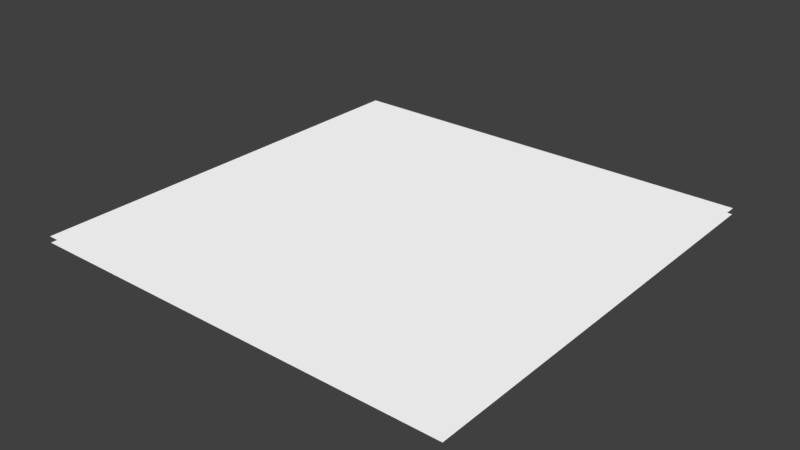 # Source: bulletin_board.blend  (saved by Blender 2.79.0; exported with 4.5.12 LTS)
import bpy
from mathutils import Matrix  # noqa: F401  (used for matrix-valued properties, if any)

bpy.ops.wm.read_factory_settings(use_empty=True)
scene = bpy.context.scene
scene.name = 'Scene'

# ---- collections
col_collection_1 = bpy.data.collections.new('Collection 1'); scene.collection.children.link(col_collection_1)

# ---- images (referenced by path relative to the original .blend; pixels are not part of the script)
import os
ASSET_DIR = os.environ.get("B2B_ASSET_DIR", "")  # directory of the original .blend (textures are referenced by path, not embedded)
HERE = os.path.dirname(os.path.abspath(__file__))  # packed textures are extracted next to this script under _unpacked/

def load_image(name, relpath, width, height, colorspace="sRGB"):
    """Load a texture the original file referenced (path relative to the .blend, or extracted next to this script)."""
    p = next((c for c in (os.path.join(HERE, relpath), os.path.join(ASSET_DIR, relpath)) if relpath and os.path.exists(c)), "")
    if p:
        img = bpy.data.images.load(p, check_existing=True)
        img.name = name
    else:  # same state as the original file: an image datablock whose file is absent (Cycles renders it pink)
        img = bpy.data.images.new(name, width, height)
        img.source = "FILE"
        img.filepath = "//" + (relpath or name)
    img.colorspace_settings.name = colorspace
    return img
img_cork_jpg_002 = load_image('cork.jpg.002', 'cork.jpg', 1024, 1024, 'sRGB')
img_highlydamagedmetal_tiff_002 = load_image('highlyDamagedMetal.tiff.002', 'highlyDamagedMetal.tiff', 1024, 1024, 'sRGB')
img_post_it_note_2_png_001 = load_image('post_it_note_2.png.001', 'post_it_note_2.png', 1024, 1024, 'sRGB')
img_post_it_note_1_png_008 = load_image('post_it_note_1.png.008', 'post_it_note_1.png', 1024, 1024, 'sRGB')
img_post_it_note_3_png_001 = load_image('post_it_note_3.png.001', 'post_it_note_3.png', 1024, 1024, 'sRGB')
img_post_it_note_5_png_001 = load_image('post_it_note_5.png.001', 'post_it_note_5.png', 1024, 1024, 'sRGB')
img_post_it_note_4_png_001 = load_image('post_it_note_4.png.001', 'post_it_note_4.png', 1024, 1024, 'sRGB')
img_employeefile3_png_001 = load_image('employeeFile3.png.001', 'employeeFile3.png', 1024, 1024, 'sRGB')
img_employeefile2_png = load_image('employeeFile2.png', 'employeeFile2.png', 1024, 1024, 'sRGB')
img_employeefile5_png = load_image('employeeFile5.png', 'employeeFile5.png', 1024, 1024, 'sRGB')
img_documents_png = load_image('documents.png', 'documents.png', 1024, 1024, 'sRGB')

# ---- materials (node trees are filled in below, after node groups)
mat_cork = bpy.data.materials.new('cork')
mat_cork.alpha_threshold = 0.0
mat_cork.roughness = 0.5
mat_aluminium = bpy.data.materials.new('aluminium')
mat_aluminium.alpha_threshold = 0.0
mat_aluminium.roughness = 0.5
mat_emission = bpy.data.materials.new('emission')
mat_emission.alpha_threshold = 0.0
mat_emission.roughness = 0.5
mat_emission_001 = bpy.data.materials.new('emission.001')
mat_emission_001.alpha_threshold = 0.0
mat_emission_001.roughness = 0.5
mat_postit_note_2 = bpy.data.materials.new('postit_note_2')
mat_postit_note_2.alpha_threshold = 0.0
mat_postit_note_2.roughness = 0.5
mat_postit_note_1 = bpy.data.materials.new('postit_note_1')
mat_postit_note_1.alpha_threshold = 0.0
mat_postit_note_1.roughness = 0.5
mat_post_it_note_3 = bpy.data.materials.new('post_it_note_3')
mat_post_it_note_3.alpha_threshold = 0.0
mat_post_it_note_3.roughness = 0.5
mat_postit_note_5 = bpy.data.materials.new('postit_note_5')
mat_postit_note_5.alpha_threshold = 0.0
mat_postit_note_5.roughness = 0.5
mat_postit_note_4 = bpy.data.materials.new('postit_note_4')
mat_postit_note_4.alpha_threshold = 0.0
mat_postit_note_4.roughness = 0.5
mat_employee_file_2 = bpy.data.materials.new('employee_file_2')
mat_employee_file_2.alpha_threshold = 0.0
mat_employee_file_2.roughness = 0.5
mat_employee_file_1 = bpy.data.materials.new('employee_file_1')
mat_employee_file_1.alpha_threshold = 0.0
mat_employee_file_1.roughness = 0.5
mat_employee_file_3 = bpy.data.materials.new('employee_file_3')
mat_employee_file_3.alpha_threshold = 0.0
mat_employee_file_3.roughness = 0.5
mat_metal = bpy.data.materials.new('metal')
mat_metal.alpha_threshold = 0.0
mat_metal.roughness = 0.5
mat_documents = bpy.data.materials.new('documents')
mat_documents.alpha_threshold = 0.0
mat_documents.roughness = 0.5

# ---- material node trees
mat_cork.use_nodes = True; mat_cork.node_tree.nodes.clear()
_N = mat_cork.node_tree.nodes; _L = mat_cork.node_tree.links
n0 = _N.new('ShaderNodeOutputMaterial'); n0.name = 'Material Output'; n0.location = (300, 300)
n1 = _N.new('ShaderNodeBsdfDiffuse'); n1.name = 'Diffuse BSDF'; n1.location = (66, 314)
n1.inputs[1].default_value = 0.425
n2 = _N.new('ShaderNodeTexImage'); n2.name = 'Image Texture'; n2.location = (-117, 346)
n2.width = 140
n2.image = img_cork_jpg_002
_L.new(n1.outputs[0], n0.inputs[0])
_L.new(n2.outputs[0], n1.inputs[0])
n0.is_active_output = True
mat_aluminium.use_nodes = True; mat_aluminium.node_tree.nodes.clear()
_N = mat_aluminium.node_tree.nodes; _L = mat_aluminium.node_tree.links
n0 = _N.new('ShaderNodeOutputMaterial'); n0.name = 'Material Output'; n0.location = (300, 300)
n1 = _N.new('ShaderNodeBsdfPrincipled'); n1.name = 'Principled BSDF'; n1.location = (86, 358)
n1.width = 150
n1.subsurface_method = 'BURLEY'
n1.inputs[1].default_value = 0.725
n1.inputs[3].default_value = 1.45
n1.inputs[9].default_value = (1.0, 1.0, 1.0)
n2 = _N.new('ShaderNodeTexImage'); n2.name = 'Image Texture'; n2.location = (-101, 354)
n2.width = 140
n2.image = img_highlydamagedmetal_tiff_002
_L.new(n1.outputs[0], n0.inputs[0])
_L.new(n2.outputs[0], n1.inputs[0])
n0.is_active_output = True
mat_emission.use_nodes = True; mat_emission.node_tree.nodes.clear()
_N = mat_emission.node_tree.nodes; _L = mat_emission.node_tree.links
n0 = _N.new('ShaderNodeOutputMaterial'); n0.name = 'Material Output'; n0.location = (300, 300)
n1 = _N.new('ShaderNodeEmission'); n1.name = 'Emission'; n1.location = (105, 303)
n1.inputs[0].default_value = (0.8, 0.8, 0.8, 1.0)
_L.new(n1.outputs[0], n0.inputs[0])
n0.is_active_output = True
mat_emission_001.use_nodes = True; mat_emission_001.node_tree.nodes.clear()
_N = mat_emission_001.node_tree.nodes; _L = mat_emission_001.node_tree.links
n0 = _N.new('ShaderNodeOutputMaterial'); n0.name = 'Material Output'; n0.location = (300, 300)
n1 = _N.new('ShaderNodeEmission'); n1.name = 'Emission'; n1.location = (105, 303)
n1.inputs[0].default_value = (0.8, 0.8, 0.8, 1.0)
_L.new(n1.outputs[0], n0.inputs[0])
n0.is_active_output = True
mat_postit_note_2.use_nodes = True; mat_postit_note_2.node_tree.nodes.clear()
_N = mat_postit_note_2.node_tree.nodes; _L = mat_postit_note_2.node_tree.links
n0 = _N.new('ShaderNodeOutputMaterial'); n0.name = 'Material Output'; n0.location = (300, 300)
n1 = _N.new('ShaderNodeBsdfDiffuse'); n1.name = 'Diffuse BSDF'; n1.location = (10, 300)
n2 = _N.new('ShaderNodeTexImage'); n2.name = 'Image Texture'; n2.location = (-164, 314)
n2.width = 140
n2.image = img_post_it_note_2_png_001
_L.new(n1.outputs[0], n0.inputs[0])
_L.new(n2.outputs[0], n1.inputs[0])
n0.is_active_output = True
mat_postit_note_1.use_nodes = True; mat_postit_note_1.node_tree.nodes.clear()
_N = mat_postit_note_1.node_tree.nodes; _L = mat_postit_note_1.node_tree.links
n0 = _N.new('ShaderNodeOutputMaterial'); n0.name = 'Material Output'; n0.location = (300, 300)
n1 = _N.new('ShaderNodeBsdfDiffuse'); n1.name = 'Diffuse BSDF'; n1.location = (10, 300)
n2 = _N.new('ShaderNodeTexImage'); n2.name = 'Image Texture'; n2.location = (-174, 335)
n2.width = 140
n2.image = img_post_it_note_1_png_008
_L.new(n1.outputs[0], n0.inputs[0])
_L.new(n2.outputs[0], n1.inputs[0])
n0.is_active_output = True
mat_post_it_note_3.use_nodes = True; mat_post_it_note_3.node_tree.nodes.clear()
_N = mat_post_it_note_3.node_tree.nodes; _L = mat_post_it_note_3.node_tree.links
n0 = _N.new('ShaderNodeOutputMaterial'); n0.name = 'Material Output'; n0.location = (300, 300)
n1 = _N.new('ShaderNodeBsdfDiffuse'); n1.name = 'Diffuse BSDF'; n1.location = (10, 300)
n2 = _N.new('ShaderNodeTexImage'); n2.name = 'Image Texture'; n2.location = (-164, 329)
n2.width = 140
n2.image = img_post_it_note_3_png_001
_L.new(n1.outputs[0], n0.inputs[0])
_L.new(n2.outputs[0], n1.inputs[0])
n0.is_active_output = True
mat_postit_note_5.use_nodes = True; mat_postit_note_5.node_tree.nodes.clear()
_N = mat_postit_note_5.node_tree.nodes; _L = mat_postit_note_5.node_tree.links
n0 = _N.new('ShaderNodeOutputMaterial'); n0.name = 'Material Output'; n0.location = (300, 300)
n1 = _N.new('ShaderNodeBsdfDiffuse'); n1.name = 'Diffuse BSDF'; n1.location = (10, 300)
n2 = _N.new('ShaderNodeTexImage'); n2.name = 'Image Texture'; n2.location = (-174, 345)
n2.width = 140
n2.image = img_post_it_note_5_png_001
_L.new(n1.outputs[0], n0.inputs[0])
_L.new(n2.outputs[0], n1.inputs[0])
n0.is_active_output = True
mat_postit_note_4.use_nodes = True; mat_postit_note_4.node_tree.nodes.clear()
_N = mat_postit_note_4.node_tree.nodes; _L = mat_postit_note_4.node_tree.links
n0 = _N.new('ShaderNodeOutputMaterial'); n0.name = 'Material Output'; n0.location = (300, 300)
n1 = _N.new('ShaderNodeBsdfDiffuse'); n1.name = 'Diffuse BSDF'; n1.location = (10, 300)
n2 = _N.new('ShaderNodeTexImage'); n2.name = 'Image Texture'; n2.location = (-159, 343)
n2.width = 140
n2.image = img_post_it_note_4_png_001
_L.new(n1.outputs[0], n0.inputs[0])
_L.new(n2.outputs[0], n1.inputs[0])
n0.is_active_output = True
mat_employee_file_2.use_nodes = True; mat_employee_file_2.node_tree.nodes.clear()
_N = mat_employee_file_2.node_tree.nodes; _L = mat_employee_file_2.node_tree.links
n0 = _N.new('ShaderNodeOutputMaterial'); n0.name = 'Material Output'; n0.location = (300, 300)
n1 = _N.new('ShaderNodeBsdfDiffuse'); n1.name = 'Diffuse BSDF'; n1.location = (10, 300)
n2 = _N.new('ShaderNodeTexImage'); n2.name = 'Image Texture'; n2.location = (-167, 351)
n2.width = 140
n2.image = img_employeefile3_png_001
_L.new(n1.outputs[0], n0.inputs[0])
_L.new(n2.outputs[0], n1.inputs[0])
n0.is_active_output = True
mat_employee_file_1.use_nodes = True; mat_employee_file_1.node_tree.nodes.clear()
_N = mat_employee_file_1.node_tree.nodes; _L = mat_employee_file_1.node_tree.links
n0 = _N.new('ShaderNodeOutputMaterial'); n0.name = 'Material Output'; n0.location = (300, 300)
n1 = _N.new('ShaderNodeBsdfDiffuse'); n1.name = 'Diffuse BSDF'; n1.location = (10, 300)
n2 = _N.new('ShaderNodeTexImage'); n2.name = 'Image Texture'; n2.location = (-183, 324)
n2.width = 140
n2.image = img_employeefile2_png
_L.new(n1.outputs[0], n0.inputs[0])
_L.new(n2.outputs[0], n1.inputs[0])
n0.is_active_output = True
mat_employee_file_3.use_nodes = True; mat_employee_file_3.node_tree.nodes.clear()
_N = mat_employee_file_3.node_tree.nodes; _L = mat_employee_file_3.node_tree.links
n0 = _N.new('ShaderNodeOutputMaterial'); n0.name = 'Material Output'; n0.location = (300, 300)
n1 = _N.new('ShaderNodeBsdfDiffuse'); n1.name = 'Diffuse BSDF'; n1.location = (10, 300)
n2 = _N.new('ShaderNodeTexImage'); n2.name = 'Image Texture'; n2.location = (-171, 306)
n2.width = 140
n2.image = img_employeefile5_png
_L.new(n1.outputs[0], n0.inputs[0])
_L.new(n2.outputs[0], n1.inputs[0])
n0.is_active_output = True
mat_metal.use_nodes = True; mat_metal.node_tree.nodes.clear()
_N = mat_metal.node_tree.nodes; _L = mat_metal.node_tree.links
n0 = _N.new('ShaderNodeOutputMaterial'); n0.name = 'Material Output'; n0.location = (300, 300)
n1 = _N.new('ShaderNodeBsdfPrincipled'); n1.name = 'Principled BSDF'; n1.location = (63, 343)
n1.width = 150
n1.subsurface_method = 'BURLEY'
n1.inputs[0].default_value = (0.6992, 0.4829, 0.03424, 1.0)
n1.inputs[1].default_value = 0.8917
n1.inputs[3].default_value = 1.45
n1.inputs[9].default_value = (1.0, 1.0, 1.0)
n1.inputs[15].default_value = 0.4417
_L.new(n1.outputs[0], n0.inputs[0])
n0.is_active_output = True
mat_documents.use_nodes = True; mat_documents.node_tree.nodes.clear()
_N = mat_documents.node_tree.nodes; _L = mat_documents.node_tree.links
n0 = _N.new('ShaderNodeOutputMaterial'); n0.name = 'Material Output'; n0.location = (300, 300)
n1 = _N.new('ShaderNodeBsdfDiffuse'); n1.name = 'Diffuse BSDF'; n1.location = (10, 300)
n2 = _N.new('ShaderNodeTexImage'); n2.name = 'Image Texture'; n2.location = (-166, 365)
n2.width = 140
n2.image = img_documents_png
_L.new(n1.outputs[0], n0.inputs[0])
_L.new(n2.outputs[0], n1.inputs[0])
n0.is_active_output = True

# ---- world
world_world = bpy.data.worlds.new('World'); scene.world = world_world
world_world.color = (0.05088, 0.05088, 0.05088)
world_world.use_sun_shadow = False
world_world.sun_shadow_jitter_overblur = 0.0
world_world.cycles.sampling_method = 'MANUAL'

# ---- meshes
me_cube_001 = bpy.data.meshes.new('Cube.001')
me_cube_001.from_pydata([(1.0, 0.9117, 0.976), (1.0, 0.8808, 0.9809), (1.0, 0.9809, -0.8808), (1.0, 0.976, -0.9117), (1.0, 0.9618, -0.9396), (1.0, 0.9396, -0.9618), (1.0, 0.8808, -0.9809), (1.0, 0.9117, -0.976), (-1.0, -0.898, -1.0), (-1.0, -1.0, -0.898), (-1.0, -0.9295, -0.995), (-1.0, -0.958, -0.9805), (-1.0, -0.9805, -0.958), (-1.0, -0.995, -0.9295), (-1.0, -1.0, 0.898), (-1.0, -0.898, 1.0), (-1.0, -0.995, 0.9295), (-1.0, -0.9805, 0.958), (-1.0, -0.958, 0.9805), (-1.0, -0.9295, 0.995), (-1.0, 1.0, -0.898), (-1.0, 0.898, -1.0), (-1.0, 0.995, -0.9295), (-1.0, 0.9805, -0.958), (-1.0, 0.958, -0.9805), (-1.0, 0.9295, -0.995), (-1.0, 0.898, 1.0), (-1.0, 1.0, 0.898), (-1.0, 0.9295, 0.995), (-1.0, 0.958, 0.9805), (-1.0, 0.9805, 0.958), (-1.0, 0.995, 0.9295), (1.0, -1.0, -0.898), (1.0, -0.898, -1.0), (1.0, -0.995, -0.9295), (1.0, -0.9805, -0.958), (1.0, -0.958, -0.9805), (1.0, -0.9295, -0.995), (1.0, -0.898, 1.0), (1.0, -1.0, 0.898), (1.0, -0.9295, 0.995), (1.0, -0.958, 0.9805), (1.0, -0.9805, 0.958), (1.0, -0.995, 0.9295), (1.0, 0.898, -1.0), (1.0, 1.0, -0.898), (1.0, 0.9295, -0.995), (1.0, 0.958, -0.9805), (1.0, 0.9805, -0.958), (1.0, 0.995, -0.9295), (1.0, 1.0, 0.898), (1.0, 0.898, 1.0), (1.0, 0.995, 0.9295), (1.0, 0.9805, 0.958), (1.0, 0.958, 0.9805), (1.0, 0.9295, 0.995), (1.0, 0.9396, 0.9618), (1.0, 0.9618, 0.9396), (1.0, 0.976, 0.9117), (1.0, 0.9809, 0.8808), (1.0, -0.8808, -0.9809), (1.0, -0.9117, -0.976), (1.0, -0.9396, -0.9618), (1.0, -0.9618, -0.9396), (1.0, -0.976, -0.9117), (1.0, -0.9809, -0.8808), (1.0, -0.9117, 0.976), (1.0, -0.8808, 0.9809), (1.0, -0.9396, 0.9618), (1.0, -0.9618, 0.9396), (1.0, -0.976, 0.9117), (1.0, -0.9809, 0.8808), (-0.6863, -0.9117, -0.976), (-0.6863, -0.9396, -0.9618), (-0.6863, -0.8808, -0.9809), (-0.6863, 0.9618, 0.9396), (-0.6863, 0.976, 0.9117), (-0.6863, 0.9117, 0.976), (-0.6863, 0.9396, 0.9618), (-0.6863, 0.8808, 0.9809), (-0.6863, 0.9809, -0.8808), (-0.6863, 0.976, -0.9117), (-0.6863, 0.9117, -0.976), (-0.6863, 0.8808, -0.9809), (-0.6863, 0.9618, -0.9396), (-0.6863, 0.9396, -0.9618), (-0.6863, 0.9809, 0.8808), (-0.6863, -0.9618, -0.9396), (-0.6863, -0.976, -0.9117), (-0.6863, -0.9809, -0.8808), (-0.6863, -0.9117, 0.976), (-0.6863, -0.8808, 0.9809), (-0.6863, -0.9396, 0.9618), (-0.6863, -0.9618, 0.9396), (-0.6863, -0.976, 0.9117), (-0.6863, -0.9809, 0.8808)], [], [(32, 39, 14, 9), (32, 34, 64, 65), (67, 66, 90, 91), (51, 26, 15, 38), (8, 10, 11, 12, 13, 9, 14, 16, 17, 18, 19, 15, 26, 28, 29, 30, 31, 27, 20, 22, 23, 24, 25, 21), (20, 27, 50, 45), (44, 21, 25, 46), (46, 25, 24, 47), (47, 24, 23, 48), (48, 23, 22, 49), (49, 22, 20, 45), (26, 51, 55, 28), (28, 55, 54, 29), (29, 54, 53, 30), (30, 53, 52, 31), (31, 52, 50, 27), (8, 33, 37, 10), (10, 37, 36, 11), (11, 36, 35, 12), (12, 35, 34, 13), (13, 34, 32, 9), (38, 15, 19, 40), (40, 19, 18, 41), (41, 18, 17, 42), (42, 17, 16, 43), (43, 16, 14, 39), (21, 44, 33, 8), (43, 39, 71, 70), (53, 54, 56, 57), (39, 32, 65, 71), (48, 49, 3, 4), (35, 36, 62, 63), (41, 42, 69, 68), (55, 51, 1, 0), (51, 38, 67, 1), (38, 40, 66, 67), (46, 47, 5, 7), (45, 50, 59, 2), (37, 33, 60, 61), (52, 53, 57, 58), (49, 45, 2, 3), (33, 44, 6, 60), (34, 35, 63, 64), (42, 43, 70, 69), (54, 55, 0, 56), (47, 48, 4, 5), (44, 46, 7, 6), (36, 37, 61, 62), (40, 41, 68, 66), (50, 52, 58, 59), (83, 82, 85, 84, 81, 80, 86, 76, 75, 78, 77, 79, 91, 90, 92, 93, 94, 95, 89, 88, 87, 73, 72, 74), (6, 7, 82, 83), (2, 59, 86, 80), (66, 68, 92, 90), (4, 3, 81, 84), (62, 61, 72, 73), (68, 69, 93, 92), (7, 5, 85, 82), (61, 60, 74, 72), (69, 70, 94, 93), (5, 4, 84, 85), (58, 57, 75, 76), (70, 71, 95, 94), (59, 58, 76, 86), (63, 62, 73, 87), (56, 0, 77, 78), (60, 6, 83, 74), (64, 63, 87, 88), (57, 56, 78, 75), (0, 1, 79, 77), (71, 65, 89, 95), (65, 64, 88, 89), (3, 2, 80, 81), (1, 67, 91, 79)])
me_cube_001.polygons.foreach_set('material_index', [1, 1, 1, 1, 1, 1, 1, 1, 1, 1, 1, 1, 1, 1, 1, 1, 1, 1, 1, 1, 1, 1, 1, 1, 1, 1, 1, 1, 1, 1, 1, 1, 1, 1, 1, 1, 1, 1, 1, 1, 1, 1, 1, 1, 1, 1, 1, 1, 1, 1, 0, 1, 1, 1, 1, 1, 1, 1, 1, 1, 1, 1, 1, 1, 1, 1, 1, 1, 1, 1, 1, 1, 1, 1])
_uv = me_cube_001.uv_layers.new(name='UVMap')
_uv.uv.foreach_set('vector', [0.3075, 0.3376, 0.5704, 0.3376, 0.5704, 0.6753, 0.3075, 0.6753, 0.06132, 0.5614, 0.07181, 0.4855, 0.1118, 0.5283, 0.1015, 0.6028, 0.2528, 0.9863, 0.2528, 0.9916, 0.004174, 0.9916, 0.004174, 0.9863, 0.8617, 0.0, 0.8617, 0.3376, 0.597, 0.3376, 0.597, 5.96e-08, 1.809, -1.183, 1.855, -1.175, 1.896, -1.15, 1.929, -1.113, 1.951, -1.065, 1.958, -1.012, 1.958, 1.995, 1.951, 2.048, 1.929, 2.095, 1.896, 2.133, 1.855, 2.157, 1.809, 2.166, -0.8172, 2.166, -0.8633, 2.157, -0.9049, 2.133, -0.9379, 2.095, -0.959, 2.048, -0.9663, 1.995, -0.9663, -1.012, -0.959, -1.065, -0.9379, -1.113, -0.9049, -1.15, -0.8633, -1.175, -0.8172, -1.183, 0.859, 0.6753, 0.596, 0.6753, 0.596, 0.3376, 0.859, 0.3376, 0.3112, 5.96e-08, 0.3112, 0.3376, 0.3065, 0.3376, 0.3065, 5.96e-08, 0.3065, 5.96e-08, 0.3065, 0.3376, 0.3023, 0.3376, 0.3023, 5.96e-08, 0.3023, 5.96e-08, 0.3023, 0.3376, 0.299, 0.3376, 0.299, 5.96e-08, 0.8674, 0.3376, 0.8674, 0.6753, 0.8635, 0.6753, 0.8635, 0.3376, 0.8635, 0.3376, 0.8635, 0.6753, 0.859, 0.6753, 0.859, 0.3376, 0.8617, 0.3376, 0.8617, 0.0, 0.8664, 0.0, 0.8664, 0.3376, 0.8664, 0.3376, 0.8664, 0.0, 0.8706, 0.0, 0.8706, 0.3376, 0.5832, 0.6753, 0.5832, 0.3376, 0.5869, 0.3376, 0.5869, 0.6753, 0.5869, 0.6753, 0.5869, 0.3376, 0.5913, 0.3376, 0.5913, 0.6753, 0.5913, 0.6753, 0.5913, 0.3376, 0.596, 0.3376, 0.596, 0.6753, 0.576, 0.3376, 0.576, 0.0, 0.5806, 0.0, 0.5806, 0.3376, 0.5806, 0.3376, 0.5806, 0.0, 0.5848, 0.0, 0.5848, 0.3376, 0.5848, 0.3376, 0.5848, 0.0, 0.5881, 0.0, 0.5881, 0.3376, 0.299, 0.6753, 0.299, 0.3376, 0.3029, 0.3376, 0.3029, 0.6753, 0.3029, 0.6753, 0.3029, 0.3376, 0.3075, 0.3376, 0.3075, 0.6753, 0.597, 5.96e-08, 0.597, 0.3376, 0.5923, 0.3376, 0.5923, 5.96e-08, 0.5923, 5.96e-08, 0.5923, 0.3376, 0.5881, 0.3376, 0.5881, 5.96e-08, 0.5832, 0.3376, 0.5832, 0.6753, 0.5795, 0.6753, 0.5795, 0.3376, 0.5795, 0.3376, 0.5795, 0.6753, 0.5751, 0.6753, 0.5751, 0.3376, 0.5751, 0.3376, 0.5751, 0.6753, 0.5704, 0.6753, 0.5704, 0.3376, 0.3112, 0.3376, 0.3112, 5.96e-08, 0.576, 0.0, 0.576, 0.3376, 0.4005, 0.3104, 0.39, 0.2345, 0.4302, 0.1931, 0.4405, 0.2676, 0.4054, 0.7229, 0.3406, 0.797, 0.288, 0.7354, 0.3515, 0.6626, 0.1907, 1.424, 0.1907, -0.4115, 0.2831, -0.3939, 0.2831, 1.407, 0.4238, 0.2808, 0.472, 0.3892, 0.4086, 0.457, 0.3613, 0.3507, 0.1023, 0.4171, 0.1497, 0.3628, 0.1882, 0.4079, 0.1417, 0.4612, 0.4783, 0.4331, 0.4309, 0.3788, 0.4703, 0.3347, 0.5169, 0.388, 0.259, 0.8447, 0.1685, 0.8611, 0.1192, 0.7982, 0.2079, 0.7821, 0.5145, 2.089, 0.511, -0.7424, 0.4683, -0.7141, 0.4717, 2.063, 0.6044, 0.48, 0.5381, 0.468, 0.5755, 0.4222, 0.6405, 0.434, 0.254, 0.1395, 0.3486, 0.1948, 0.2876, 0.2663, 0.1948, 0.2121, 0.3311, -0.5596, 0.3311, 1.572, 0.2641, 1.552, 0.2641, -0.5392, 0.2095, 0.3279, 0.2757, 0.3159, 0.3118, 0.3619, 0.2469, 0.3737, 0.4469, 0.6294, 0.4054, 0.7229, 0.3515, 0.6626, 0.3923, 0.571, 0.472, 0.3892, 0.4886, 0.5094, 0.4249, 0.5749, 0.4086, 0.457, -0.9994, 0.3198, 1.303, 0.3198, 1.281, 0.3587, -0.9773, 0.3587, 0.07181, 0.4855, 0.1023, 0.4171, 0.1417, 0.4612, 0.1118, 0.5283, 0.4309, 0.3788, 0.4005, 0.3104, 0.4405, 0.2676, 0.4703, 0.3347, 0.3406, 0.797, 0.259, 0.8447, 0.2079, 0.7821, 0.288, 0.7354, 0.3486, 0.1948, 0.4238, 0.2808, 0.3613, 0.3507, 0.2876, 0.2663, 0.149, 0.1205, 0.254, 0.1395, 0.1948, 0.2121, 0.09183, 0.1934, 0.1497, 0.3628, 0.2095, 0.3279, 0.2469, 0.3737, 0.1882, 0.4079, 0.5381, 0.468, 0.4783, 0.4331, 0.5169, 0.388, 0.5755, 0.4222, 0.4613, 0.5258, 0.4469, 0.6294, 0.3923, 0.571, 0.4064, 0.4694, 0.02747, -0.3544, 0.02976, -0.3844, 0.03642, -0.4115, 0.04678, -0.4329, 0.05983, -0.4467, 0.0743, -0.4515, 0.8988, -0.4515, 0.9133, -0.4467, 0.9263, -0.4329, 0.9367, -0.4115, 0.9434, -0.3844, 0.9457, -0.3544, 0.9457, 1.354, 0.9434, 1.384, 0.9367, 1.411, 0.9263, 1.433, 0.9133, 1.447, 0.8988, 1.451, 0.0743, 1.451, 0.05983, 1.447, 0.04678, 1.433, 0.03642, 1.411, 0.02976, 1.384, 0.02747, 1.354, 0.75, 0.6852, 0.75, 0.68, 0.9986, 0.68, 0.9986, 0.6852, 0.2528, 0.9801, 0.2528, 0.6848, 0.5014, 0.6848, 0.5014, 0.9801, 0.2528, 0.9916, 0.2528, 0.9963, 0.004174, 0.9963, 0.004174, 0.9916, 0.2528, 0.9904, 0.2528, 0.9854, 0.5014, 0.9854, 0.5014, 0.9904, 0.75, 0.9925, 0.75, 0.9878, 0.9986, 0.9878, 0.9986, 0.9925, 0.2528, 0.9963, 0.2528, 1.0, 0.004174, 1.0, 0.004174, 0.9963, 0.75, 0.68, 0.75, 0.6753, 0.9986, 0.6753, 0.9986, 0.68, 0.75, 0.9878, 0.75, 0.9826, 0.9986, 0.9826, 0.9986, 0.9878, 0.75, 0.6753, 0.75, 0.6797, 0.5014, 0.6797, 0.5014, 0.6753, 0.2528, 0.9945, 0.2528, 0.9904, 0.5014, 0.9904, 0.5014, 0.9945, 0.2528, 0.6797, 0.2528, 0.6753, 0.5014, 0.6753, 0.5014, 0.6797, 0.75, 0.6797, 0.75, 0.6848, 0.5014, 0.6848, 0.5014, 0.6797, 0.2528, 0.6848, 0.2528, 0.6797, 0.5014, 0.6797, 0.5014, 0.6848, 0.75, 0.9904, 0.75, 0.9945, 0.5014, 0.9945, 0.5014, 0.9904, 0.2528, 0.679, 0.2528, 0.6837, 0.004174, 0.6837, 0.004174, 0.679, 0.75, 0.9826, 0.75, 0.6852, 0.9986, 0.6852, 0.9986, 0.9826, 0.75, 0.9854, 0.75, 0.9904, 0.5014, 0.9904, 0.5014, 0.9854, 0.2528, 0.6753, 0.2528, 0.679, 0.004174, 0.679, 0.004174, 0.6753, 0.2528, 0.6837, 0.2528, 0.6889, 0.004174, 0.6889, 0.004174, 0.6837, 0.75, 0.6848, 0.75, 0.9801, 0.5014, 0.9801, 0.5014, 0.6848, 0.75, 0.9801, 0.75, 0.9854, 0.5014, 0.9854, 0.5014, 0.9801, 0.2528, 0.9854, 0.2528, 0.9801, 0.5014, 0.9801, 0.5014, 0.9854, 0.2528, 0.6889, 0.2528, 0.9863, 0.004174, 0.9863, 0.004174, 0.6889])
me_cube_001.materials.append(mat_cork)
me_cube_001.materials.append(mat_aluminium)
me_cube_001.use_remesh_preserve_volume = False
me_cube_001.use_remesh_preserve_attributes = False
me_cube_001.use_mirror_vertex_groups = False
me_cube_001.update()
me_plane_004 = bpy.data.meshes.new('Plane.004')
me_plane_004.from_pydata([(-1.0, -1.0, 0.0), (1.0, -1.0, 0.0), (-1.0, 1.0, 0.0), (1.0, 1.0, 0.0)], [], [(0, 1, 3, 2)])
me_plane_004.materials.append(mat_emission)
me_plane_004.use_remesh_preserve_volume = False
me_plane_004.use_remesh_preserve_attributes = False
me_plane_004.use_mirror_vertex_groups = False
me_plane_004.update()
me_plane_009 = bpy.data.meshes.new('Plane.009')
me_plane_009.from_pydata([(-1.0, -1.0, 0.0), (1.0, -1.0, 0.0), (-1.0, 1.0, 0.0), (1.0, 1.0, 0.0)], [], [(0, 1, 3, 2)])
me_plane_009.materials.append(mat_emission_001)
me_plane_009.use_remesh_preserve_volume = False
me_plane_009.use_remesh_preserve_attributes = False
me_plane_009.use_mirror_vertex_groups = False
me_plane_009.update()
me_plane_001 = bpy.data.meshes.new('Plane.001')
me_plane_001.from_pydata([(-1.0, -1.0, 0.0), (1.0, -1.0, 0.0), (-1.0, 1.0, 0.0), (1.0, 1.0, 0.0), (-0.1079, 5.201, 4.353e-08), (1.892, 5.201, 4.353e-08), (-0.1079, 7.201, 4.588e-08), (1.892, 7.201, 4.588e-08), (-3.962, -4.646, -1.348e-07), (-1.979, -4.383, -1.222e-07), (-4.225, -2.664, -1.391e-07), (-2.243, -2.4, -1.264e-07), (-4.102, 7.181, -1.181e-07), (-2.102, 7.181, -1.181e-07), (-4.102, 9.181, -1.157e-07), (-2.102, 9.181, -1.157e-07), (3.4, 3.185, 2.051e-07), (5.4, 3.185, 2.051e-07), (3.4, 5.185, 2.074e-07), (5.4, 5.185, 2.074e-07), (3.247, -4.005, 2.029e-07), (5.22, -4.338, 1.842e-07), (3.58, -2.033, 2.11e-07), (5.553, -2.366, 1.923e-07), (8.099, -1.359, 4.084e-07), (10.1, -1.359, 4.084e-07), (8.099, 0.6411, 4.107e-07), (10.1, 0.6411, 4.107e-07), (7.312, 2.418, 3.681e-07), (9.312, 2.418, 3.681e-07), (7.312, 4.418, 3.704e-07), (9.312, 4.418, 3.704e-07)], [], [(0, 1, 3, 2), (4, 5, 7, 6), (8, 9, 11, 10), (12, 13, 15, 14), (16, 17, 19, 18), (20, 21, 23, 22), (24, 25, 27, 26), (28, 29, 31, 30)])
me_plane_001.polygons.foreach_set('material_index', [0, 1, 2, 0, 3, 0, 4, 0])
_uv = me_plane_001.uv_layers.new(name='UVMap')
_uv.uv.foreach_set('vector', [0.03057, 0.9911, 0.03634, 0.009556, 0.9272, 0.02709, 0.9055, 0.9868, 0.03057, 0.9911, 0.03634, 0.009556, 0.9272, 0.02709, 0.9055, 0.9868, 0.03057, 0.9911, 0.03634, 0.009556, 0.9272, 0.02709, 0.9055, 0.9868, 0.03057, 0.9911, 0.03634, 0.009556, 0.9272, 0.02709, 0.9055, 0.9868, 0.03057, 0.9911, 0.03634, 0.009556, 0.9272, 0.02709, 0.9055, 0.9868, 0.03057, 0.9911, 0.03634, 0.009556, 0.9272, 0.02709, 0.9055, 0.9868, 0.03057, 0.9911, 0.03634, 0.009556, 0.9272, 0.02709, 0.9055, 0.9868, 0.03057, 0.9911, 0.03634, 0.009556, 0.9272, 0.02709, 0.9055, 0.9868])
me_plane_001.materials.append(mat_postit_note_2)
me_plane_001.materials.append(mat_postit_note_1)
me_plane_001.materials.append(mat_post_it_note_3)
me_plane_001.materials.append(mat_postit_note_5)
me_plane_001.materials.append(mat_postit_note_4)
me_plane_001.use_remesh_preserve_volume = False
me_plane_001.use_remesh_preserve_attributes = False
me_plane_001.use_mirror_vertex_groups = False
me_plane_001.update()
me_plane_012 = bpy.data.meshes.new('Plane.012')
me_plane_012.from_pydata([(-1.0, -1.0, 0.0), (1.0, -1.0, 0.0), (-1.0, 1.0, 0.0), (1.0, 1.0, 0.0), (-5.109, -1.499, 0.07068), (-3.156, -1.783, 0.07068), (-4.456, 0.4538, 0.07068), (-2.503, 0.17, 0.07068), (0.4791, -3.684, 5.273e-08), (2.424, -3.991, 5.812e-08), (1.185, -1.739, 6.109e-08), (3.13, -2.046, 6.648e-08), (-5.023, -1.477, 0.06593), (-5.023, -1.477, 0.07805), (-5.031, -1.476, 0.06593), (-5.031, -1.476, 0.07805), (-5.039, -1.474, 0.06593), (-5.039, -1.474, 0.07805), (-5.046, -1.471, 0.06593), (-5.046, -1.471, 0.07805), (-5.052, -1.467, 0.06593), (-5.052, -1.467, 0.07805), (-5.056, -1.462, 0.06593), (-5.056, -1.462, 0.07805), (-5.059, -1.457, 0.06593), (-5.059, -1.457, 0.07805), (-5.061, -1.451, 0.06593), (-5.061, -1.451, 0.07805), (-5.061, -1.446, 0.06593), (-5.061, -1.446, 0.07805), (-5.059, -1.441, 0.06593), (-5.059, -1.441, 0.07805), (-5.056, -1.435, 0.06593), (-5.056, -1.435, 0.07805), (-5.051, -1.431, 0.06593), (-5.051, -1.431, 0.07805), (-5.045, -1.427, 0.06593), (-5.045, -1.427, 0.07805), (-5.038, -1.424, 0.06593), (-5.038, -1.424, 0.07805), (-5.03, -1.422, 0.06593), (-5.03, -1.422, 0.07805), (-5.022, -1.421, 0.06593), (-5.022, -1.421, 0.07805), (-5.014, -1.421, 0.06593), (-5.014, -1.421, 0.07805), (-5.006, -1.422, 0.06593), (-5.006, -1.422, 0.07805), (-4.998, -1.424, 0.06593), (-4.998, -1.424, 0.07805), (-4.991, -1.427, 0.06593), (-4.991, -1.427, 0.07805), (-4.985, -1.431, 0.06593), (-4.985, -1.431, 0.07805), (-4.981, -1.436, 0.06593), (-4.981, -1.436, 0.07805), (-4.977, -1.441, 0.06593), (-4.977, -1.441, 0.07805), (-4.976, -1.447, 0.06593), (-4.976, -1.447, 0.07805), (-4.976, -1.452, 0.06593), (-4.976, -1.452, 0.07805), (-4.978, -1.457, 0.06593), (-4.978, -1.457, 0.07805), (-4.981, -1.463, 0.06593), (-4.981, -1.463, 0.07805), (-4.986, -1.467, 0.06593), (-4.986, -1.467, 0.07805), (-4.992, -1.471, 0.06593), (-4.992, -1.471, 0.07805), (-4.999, -1.474, 0.06593), (-4.999, -1.474, 0.07805), (-5.007, -1.476, 0.06593), (-5.007, -1.476, 0.07805), (-5.015, -1.477, 0.06593), (-5.015, -1.477, 0.07805), (-5.109, -1.499, 0.07068), (-3.156, -1.783, 0.07068), (-4.456, 0.4538, 0.07068), (-2.503, 0.17, 0.07068), (-0.8818, 0.9163, -0.0002691), (-0.8818, 0.9163, 0.01185), (-0.89, 0.9174, -0.0002691), (-0.89, 0.9174, 0.01185), (-0.8977, 0.9196, -0.0002691), (-0.8977, 0.9196, 0.01185), (-0.9046, 0.9227, -0.0002691), (-0.9046, 0.9227, 0.01185), (-0.9105, 0.9266, -0.0002691), (-0.9105, 0.9266, 0.01185), (-0.9151, 0.9313, -0.0002691), (-0.9151, 0.9313, 0.01185), (-0.9182, 0.9364, -0.0002691), (-0.9182, 0.9364, 0.01185), (-0.9197, 0.9418, -0.0002691), (-0.9197, 0.9418, 0.01185), (-0.9196, 0.9473, -0.0002691), (-0.9196, 0.9473, 0.01185), (-0.9179, 0.9527, -0.0002691), (-0.9179, 0.9527, 0.01185), (-0.9146, 0.9578, -0.0002691), (-0.9146, 0.9578, 0.01185), (-0.9099, 0.9624, -0.0002691), (-0.9099, 0.9624, 0.01185), (-0.9039, 0.9662, -0.0002691), (-0.9039, 0.9662, 0.01185), (-0.8969, 0.9692, -0.0002691), (-0.8969, 0.9692, 0.01185), (-0.8891, 0.9713, -0.0002691), (-0.8891, 0.9713, 0.01185), (-0.8809, 0.9723, -0.0002691), (-0.8809, 0.9723, 0.01185), (-0.8725, 0.9722, -0.0002691), (-0.8725, 0.9722, 0.01185), (-0.8643, 0.9711, -0.0002691), (-0.8643, 0.9711, 0.01185), (-0.8566, 0.9689, -0.0002691), (-0.8566, 0.9689, 0.01185), (-0.8497, 0.9658, -0.0002691), (-0.8497, 0.9658, 0.01185), (-0.8438, 0.9619, -0.0002691), (-0.8438, 0.9619, 0.01185), (-0.8393, 0.9572, -0.0002691), (-0.8393, 0.9572, 0.01185), (-0.8361, 0.9521, -0.0002691), (-0.8361, 0.9521, 0.01185), (-0.8346, 0.9467, -0.0002691), (-0.8346, 0.9467, 0.01185), (-0.8347, 0.9412, -0.0002691), (-0.8347, 0.9412, 0.01185), (-0.8364, 0.9358, -0.0002691), (-0.8364, 0.9358, 0.01185), (-0.8397, 0.9307, -0.0002691), (-0.8397, 0.9307, 0.01185), (-0.8444, 0.9262, -0.0002691), (-0.8444, 0.9262, 0.01185), (-0.8504, 0.9223, -0.0002691), (-0.8504, 0.9223, 0.01185), (-0.8574, 0.9193, -0.0002691), (-0.8574, 0.9193, 0.01185), (-0.8652, 0.9172, -0.0002691), (-0.8652, 0.9172, 0.01185), (-0.8734, 0.9162, -0.0002691), (-0.8734, 0.9162, 0.01185), (0.6061, -3.667, -0.000269), (0.6061, -3.667, 0.01185), (0.5979, -3.666, -0.000269), (0.5979, -3.666, 0.01185), (0.5902, -3.664, -0.000269), (0.5902, -3.664, 0.01185), (0.5833, -3.661, -0.000269), (0.5833, -3.661, 0.01185), (0.5774, -3.657, -0.000269), (0.5774, -3.657, 0.01185), (0.5729, -3.652, -0.000269), (0.5729, -3.652, 0.01185), (0.5698, -3.647, -0.000269), (0.5698, -3.647, 0.01185), (0.5682, -3.642, -0.000269), (0.5682, -3.642, 0.01185), (0.5683, -3.636, -0.000269), (0.5683, -3.636, 0.01185), (0.57, -3.631, -0.000269), (0.57, -3.631, 0.01185), (0.5733, -3.626, -0.000269), (0.5733, -3.626, 0.01185), (0.578, -3.621, -0.000269), (0.578, -3.621, 0.01185), (0.584, -3.617, -0.000269), (0.584, -3.617, 0.01185), (0.5911, -3.614, -0.000269), (0.5911, -3.614, 0.01185), (0.5988, -3.612, -0.000269), (0.5988, -3.612, 0.01185), (0.6071, -3.611, -0.000269), (0.6071, -3.611, 0.01185), (0.6154, -3.611, -0.000269), (0.6154, -3.611, 0.01185), (0.6236, -3.612, -0.000269), (0.6236, -3.612, 0.01185), (0.6313, -3.615, -0.000269), (0.6313, -3.615, 0.01185), (0.6382, -3.618, -0.000269), (0.6382, -3.618, 0.01185), (0.6441, -3.622, -0.000269), (0.6441, -3.622, 0.01185), (0.6487, -3.626, -0.000269), (0.6487, -3.626, 0.01185), (0.6518, -3.631, -0.000269), (0.6518, -3.631, 0.01185), (0.6533, -3.637, -0.000269), (0.6533, -3.637, 0.01185), (0.6532, -3.642, -0.000269), (0.6532, -3.642, 0.01185), (0.6515, -3.648, -0.000269), (0.6515, -3.648, 0.01185), (0.6482, -3.653, -0.000269), (0.6482, -3.653, 0.01185), (0.6435, -3.657, -0.000269), (0.6435, -3.657, 0.01185), (0.6375, -3.661, -0.000269), (0.6375, -3.661, 0.01185), (0.6305, -3.664, -0.000269), (0.6305, -3.664, 0.01185), (0.6227, -3.666, -0.000269), (0.6227, -3.666, 0.01185), (0.6145, -3.667, -0.000269), (0.6145, -3.667, 0.01185)], [], [(0, 1, 3, 2), (4, 5, 7, 6), (8, 9, 11, 10), (12, 13, 15, 14), (14, 15, 17, 16), (16, 17, 19, 18), (18, 19, 21, 20), (20, 21, 23, 22), (22, 23, 25, 24), (24, 25, 27, 26), (26, 27, 29, 28), (28, 29, 31, 30), (30, 31, 33, 32), (32, 33, 35, 34), (34, 35, 37, 36), (36, 37, 39, 38), (38, 39, 41, 40), (40, 41, 43, 42), (42, 43, 45, 44), (44, 45, 47, 46), (46, 47, 49, 48), (48, 49, 51, 50), (50, 51, 53, 52), (52, 53, 55, 54), (54, 55, 57, 56), (56, 57, 59, 58), (58, 59, 61, 60), (60, 61, 63, 62), (62, 63, 65, 64), (64, 65, 67, 66), (66, 67, 69, 68), (68, 69, 71, 70), (70, 71, 73, 72), (15, 13, 75, 73, 71, 69, 67, 65, 63, 61, 59, 57, 55, 53, 51, 49, 47, 45, 43, 41, 39, 37, 35, 33, 31, 29, 27, 25, 23, 21, 19, 17), (72, 73, 75, 74), (74, 75, 13, 12), (12, 14, 16, 18, 20, 22, 24, 26, 28, 30, 32, 34, 36, 38, 40, 42, 44, 46, 48, 50, 52, 54, 56, 58, 60, 62, 64, 66, 68, 70, 72, 74), (76, 77, 79, 78), (80, 81, 83, 82), (82, 83, 85, 84), (84, 85, 87, 86), (86, 87, 89, 88), (88, 89, 91, 90), (90, 91, 93, 92), (92, 93, 95, 94), (94, 95, 97, 96), (96, 97, 99, 98), (98, 99, 101, 100), (100, 101, 103, 102), (102, 103, 105, 104), (104, 105, 107, 106), (106, 107, 109, 108), (108, 109, 111, 110), (110, 111, 113, 112), (112, 113, 115, 114), (114, 115, 117, 116), (116, 117, 119, 118), (118, 119, 121, 120), (120, 121, 123, 122), (122, 123, 125, 124), (124, 125, 127, 126), (126, 127, 129, 128), (128, 129, 131, 130), (130, 131, 133, 132), (132, 133, 135, 134), (134, 135, 137, 136), (136, 137, 139, 138), (138, 139, 141, 140), (83, 81, 143, 141, 139, 137, 135, 133, 131, 129, 127, 125, 123, 121, 119, 117, 115, 113, 111, 109, 107, 105, 103, 101, 99, 97, 95, 93, 91, 89, 87, 85), (140, 141, 143, 142), (142, 143, 81, 80), (80, 82, 84, 86, 88, 90, 92, 94, 96, 98, 100, 102, 104, 106, 108, 110, 112, 114, 116, 118, 120, 122, 124, 126, 128, 130, 132, 134, 136, 138, 140, 142), (144, 145, 147, 146), (146, 147, 149, 148), (148, 149, 151, 150), (150, 151, 153, 152), (152, 153, 155, 154), (154, 155, 157, 156), (156, 157, 159, 158), (158, 159, 161, 160), (160, 161, 163, 162), (162, 163, 165, 164), (164, 165, 167, 166), (166, 167, 169, 168), (168, 169, 171, 170), (170, 171, 173, 172), (172, 173, 175, 174), (174, 175, 177, 176), (176, 177, 179, 178), (178, 179, 181, 180), (180, 181, 183, 182), (182, 183, 185, 184), (184, 185, 187, 186), (186, 187, 189, 188), (188, 189, 191, 190), (190, 191, 193, 192), (192, 193, 195, 194), (194, 195, 197, 196), (196, 197, 199, 198), (198, 199, 201, 200), (200, 201, 203, 202), (202, 203, 205, 204), (147, 145, 207, 205, 203, 201, 199, 197, 195, 193, 191, 189, 187, 185, 183, 181, 179, 177, 175, 173, 171, 169, 167, 165, 163, 161, 159, 157, 155, 153, 151, 149), (204, 205, 207, 206), (206, 207, 145, 144), (144, 146, 148, 150, 152, 154, 156, 158, 160, 162, 164, 166, 168, 170, 172, 174, 176, 178, 180, 182, 184, 186, 188, 190, 192, 194, 196, 198, 200, 202, 204, 206)])
me_plane_012.polygons.foreach_set('use_smooth', [0, 0, 0, 1, 1, 1, 1, 1, 1, 1, 1, 1, 1, 1, 1, 1, 1, 1, 1, 1, 1, 1, 1, 1, 1, 1, 1, 1, 1, 1, 1, 1, 1, 1, 1, 1, 1, 0, 1, 1, 1, 1, 1, 1, 1, 1, 1, 1, 1, 1, 1, 1, 1, 1, 1, 1, 1, 1, 1, 1, 1, 1, 1, 1, 1, 1, 1, 1, 1, 1, 1, 1, 1, 1, 1, 1, 1, 1, 1, 1, 1, 1, 1, 1, 1, 1, 1, 1, 1, 1, 1, 1, 1, 1, 1, 1, 1, 1, 1, 1, 1, 1, 1, 1, 1, 1])
me_plane_012.polygons.foreach_set('material_index', [0, 1, 2, 3, 3, 3, 3, 3, 3, 3, 3, 3, 3, 3, 3, 3, 3, 3, 3, 3, 3, 3, 3, 3, 3, 3, 3, 3, 3, 3, 3, 3, 3, 3, 3, 3, 3, 1, 3, 3, 3, 3, 3, 3, 3, 3, 3, 3, 3, 3, 3, 3, 3, 3, 3, 3, 3, 3, 3, 3, 3, 3, 3, 3, 3, 3, 3, 3, 3, 3, 3, 3, 3, 3, 3, 3, 3, 3, 3, 3, 3, 3, 3, 3, 3, 3, 3, 3, 3, 3, 3, 3, 3, 3, 3, 3, 3, 3, 3, 3, 3, 3, 3, 3, 3, 3])
_uv = me_plane_012.uv_layers.new(name='UVMap')
_uv.uv.foreach_set('vector', [0.0002936, 1.001, -0.002397, 0.001428, 0.9964, -0.001266, 0.9991, 0.9986, -0.004061, 0.999, -0.002255, -0.000814, 1.007, 0.0009744, 1.005, 1.001, -0.001135, 0.9937, 0.000595, -0.006109, 0.9978, 0.006251, 0.9961, 1.006, 0.0, 0.0, 1.0, 0.0, 1.0, 1.0, 0.0, 1.0, 0.0, 0.0, 1.0, 0.0, 1.0, 1.0, 0.0, 1.0, 0.0, 0.0, 1.0, 0.0, 1.0, 1.0, 0.0, 1.0, 0.0, 0.0, 1.0, 0.0, 1.0, 1.0, 0.0, 1.0, 0.0, 0.0, 1.0, 0.0, 1.0, 1.0, 0.0, 1.0, 0.0, 0.0, 1.0, 0.0, 1.0, 1.0, 0.0, 1.0, 0.0, 0.0, 1.0, 0.0, 1.0, 1.0, 0.0, 1.0, 0.0, 0.0, 1.0, 0.0, 1.0, 1.0, 0.0, 1.0, 0.0, 0.0, 1.0, 0.0, 1.0, 1.0, 0.0, 1.0, 0.0, 0.0, 1.0, 0.0, 1.0, 1.0, 0.0, 1.0, 0.0, 0.0, 1.0, 0.0, 1.0, 1.0, 0.0, 1.0, 0.0, 0.0, 1.0, 0.0, 1.0, 1.0, 0.0, 1.0, 0.0, 0.0, 1.0, 0.0, 1.0, 1.0, 0.0, 1.0, 0.0, 0.0, 1.0, 0.0, 1.0, 1.0, 0.0, 1.0, 0.0, 0.0, 1.0, 0.0, 1.0, 1.0, 0.0, 1.0, 0.0, 0.0, 1.0, 0.0, 1.0, 1.0, 0.0, 1.0, 0.0, 0.0, 1.0, 0.0, 1.0, 1.0, 0.0, 1.0, 0.0, 0.0, 1.0, 0.0, 1.0, 1.0, 0.0, 1.0, 0.0, 0.0, 1.0, 0.0, 1.0, 1.0, 0.0, 1.0, 0.0, 0.0, 1.0, 0.0, 1.0, 1.0, 0.0, 1.0, 0.0, 0.0, 1.0, 0.0, 1.0, 1.0, 0.0, 1.0, 0.0, 0.0, 1.0, 0.0, 1.0, 1.0, 0.0, 1.0, 0.0, 0.0, 1.0, 0.0, 1.0, 1.0, 0.0, 1.0, 0.0, 0.0, 1.0, 0.0, 1.0, 1.0, 0.0, 1.0, 0.0, 0.0, 1.0, 0.0, 1.0, 1.0, 0.0, 1.0, 0.0, 0.0, 1.0, 0.0, 1.0, 1.0, 0.0, 1.0, 0.0, 0.0, 1.0, 0.0, 1.0, 1.0, 0.0, 1.0, 0.0, 0.0, 1.0, 0.0, 1.0, 1.0, 0.0, 1.0, 0.0, 0.0, 1.0, 0.0, 1.0, 1.0, 0.0, 1.0, 0.0, 0.0, 1.0, 0.0, 1.0, 1.0, 0.0, 1.0, 0.4804, 1.001, 0.448, 0.9941, 0.4175, 0.9814, 0.39, 0.963, 0.3666, 0.9396, 0.3483, 0.912, 0.3356, 0.8814, 0.3292, 0.8489, 0.3292, 0.8157, 0.3356, 0.7832, 0.3483, 0.7526, 0.3666, 0.725, 0.39, 0.7016, 0.4175, 0.6832, 0.448, 0.6705, 0.4804, 0.664, 0.5135, 0.664, 0.5459, 0.6705, 0.5764, 0.6832, 0.6039, 0.7016, 0.6272, 0.725, 0.6456, 0.7526, 0.6582, 0.7832, 0.6647, 0.8157, 0.6647, 0.8489, 0.6582, 0.8814, 0.6456, 0.912, 0.6272, 0.9396, 0.6039, 0.963, 0.5764, 0.9814, 0.5459, 0.9941, 0.5135, 1.001, 0.0, 0.0, 1.0, 0.0, 1.0, 1.0, 0.0, 1.0, 0.0, 0.0, 1.0, 0.0, 1.0, 1.0, 0.0, 1.0, 0.5, 1.0, 0.5975, 0.9904, 0.6913, 0.9619, 0.7778, 0.9157, 0.8536, 0.8536, 0.9157, 0.7778, 0.9619, 0.6913, 0.9904, 0.5975, 1.0, 0.5, 0.9904, 0.4025, 0.9619, 0.3087, 0.9157, 0.2222, 0.8536, 0.1464, 0.7778, 0.08427, 0.6913, 0.03806, 0.5975, 0.009607, 0.5, 0.0, 0.4025, 0.009607, 0.3087, 0.03806, 0.2222, 0.08427, 0.1464, 0.1464, 0.08426, 0.2222, 0.03806, 0.3087, 0.009607, 0.4025, 0.0, 0.5, 0.009607, 0.5975, 0.03806, 0.6913, 0.08427, 0.7778, 0.1464, 0.8536, 0.2222, 0.9157, 0.3087, 0.9619, 0.4025, 0.9904, -0.004061, 0.999, -0.002255, -0.000814, 1.007, 0.0009744, 1.005, 1.001, 0.0, 0.0, 1.0, 0.0, 1.0, 1.0, 0.0, 1.0, 0.0, 0.0, 1.0, 0.0, 1.0, 1.0, 0.0, 1.0, 0.0, 0.0, 1.0, 0.0, 1.0, 1.0, 0.0, 1.0, 0.0, 0.0, 1.0, 0.0, 1.0, 1.0, 0.0, 1.0, 0.0, 0.0, 1.0, 0.0, 1.0, 1.0, 0.0, 1.0, 0.0, 0.0, 1.0, 0.0, 1.0, 1.0, 0.0, 1.0, 0.0, 0.0, 1.0, 0.0, 1.0, 1.0, 0.0, 1.0, 0.0, 0.0, 1.0, 0.0, 1.0, 1.0, 0.0, 1.0, 0.0, 0.0, 1.0, 0.0, 1.0, 1.0, 0.0, 1.0, 0.0, 0.0, 1.0, 0.0, 1.0, 1.0, 0.0, 1.0, 0.0, 0.0, 1.0, 0.0, 1.0, 1.0, 0.0, 1.0, 0.0, 0.0, 1.0, 0.0, 1.0, 1.0, 0.0, 1.0, 0.0, 0.0, 1.0, 0.0, 1.0, 1.0, 0.0, 1.0, 0.0, 0.0, 1.0, 0.0, 1.0, 1.0, 0.0, 1.0, 0.0, 0.0, 1.0, 0.0, 1.0, 1.0, 0.0, 1.0, 0.0, 0.0, 1.0, 0.0, 1.0, 1.0, 0.0, 1.0, 0.0, 0.0, 1.0, 0.0, 1.0, 1.0, 0.0, 1.0, 0.0, 0.0, 1.0, 0.0, 1.0, 1.0, 0.0, 1.0, 0.0, 0.0, 1.0, 0.0, 1.0, 1.0, 0.0, 1.0, 0.0, 0.0, 1.0, 0.0, 1.0, 1.0, 0.0, 1.0, 0.0, 0.0, 1.0, 0.0, 1.0, 1.0, 0.0, 1.0, 0.0, 0.0, 1.0, 0.0, 1.0, 1.0, 0.0, 1.0, 0.0, 0.0, 1.0, 0.0, 1.0, 1.0, 0.0, 1.0, 0.0, 0.0, 1.0, 0.0, 1.0, 1.0, 0.0, 1.0, 0.0, 0.0, 1.0, 0.0, 1.0, 1.0, 0.0, 1.0, 0.0, 0.0, 1.0, 0.0, 1.0, 1.0, 0.0, 1.0, 0.0, 0.0, 1.0, 0.0, 1.0, 1.0, 0.0, 1.0, 0.0, 0.0, 1.0, 0.0, 1.0, 1.0, 0.0, 1.0, 0.0, 0.0, 1.0, 0.0, 1.0, 1.0, 0.0, 1.0, 0.0, 0.0, 1.0, 0.0, 1.0, 1.0, 0.0, 1.0, 0.4804, 1.001, 0.448, 0.9941, 0.4175, 0.9814, 0.39, 0.963, 0.3666, 0.9396, 0.3483, 0.912, 0.3356, 0.8814, 0.3292, 0.8489, 0.3292, 0.8157, 0.3356, 0.7832, 0.3483, 0.7526, 0.3666, 0.725, 0.39, 0.7016, 0.4175, 0.6832, 0.448, 0.6705, 0.4804, 0.664, 0.5135, 0.664, 0.5459, 0.6705, 0.5764, 0.6832, 0.6039, 0.7016, 0.6272, 0.725, 0.6456, 0.7526, 0.6582, 0.7832, 0.6647, 0.8157, 0.6647, 0.8489, 0.6582, 0.8814, 0.6456, 0.912, 0.6272, 0.9396, 0.6039, 0.963, 0.5764, 0.9814, 0.5459, 0.9941, 0.5135, 1.001, 0.0, 0.0, 1.0, 0.0, 1.0, 1.0, 0.0, 1.0, 0.0, 0.0, 1.0, 0.0, 1.0, 1.0, 0.0, 1.0, 0.5, 1.0, 0.5975, 0.9904, 0.6913, 0.9619, 0.7778, 0.9157, 0.8536, 0.8536, 0.9157, 0.7778, 0.9619, 0.6913, 0.9904, 0.5975, 1.0, 0.5, 0.9904, 0.4025, 0.9619, 0.3087, 0.9157, 0.2222, 0.8536, 0.1464, 0.7778, 0.08427, 0.6913, 0.03806, 0.5975, 0.009607, 0.5, 0.0, 0.4025, 0.009607, 0.3087, 0.03806, 0.2222, 0.08427, 0.1464, 0.1464, 0.08426, 0.2222, 0.03806, 0.3087, 0.009607, 0.4025, 0.0, 0.5, 0.009607, 0.5975, 0.03806, 0.6913, 0.08427, 0.7778, 0.1464, 0.8536, 0.2222, 0.9157, 0.3087, 0.9619, 0.4025, 0.9904, 0.0, 0.0, 1.0, 0.0, 1.0, 1.0, 0.0, 1.0, 0.0, 0.0, 1.0, 0.0, 1.0, 1.0, 0.0, 1.0, 0.0, 0.0, 1.0, 0.0, 1.0, 1.0, 0.0, 1.0, 0.0, 0.0, 1.0, 0.0, 1.0, 1.0, 0.0, 1.0, 0.0, 0.0, 1.0, 0.0, 1.0, 1.0, 0.0, 1.0, 0.0, 0.0, 1.0, 0.0, 1.0, 1.0, 0.0, 1.0, 0.0, 0.0, 1.0, 0.0, 1.0, 1.0, 0.0, 1.0, 0.0, 0.0, 1.0, 0.0, 1.0, 1.0, 0.0, 1.0, 0.0, 0.0, 1.0, 0.0, 1.0, 1.0, 0.0, 1.0, 0.0, 0.0, 1.0, 0.0, 1.0, 1.0, 0.0, 1.0, 0.0, 0.0, 1.0, 0.0, 1.0, 1.0, 0.0, 1.0, 0.0, 0.0, 1.0, 0.0, 1.0, 1.0, 0.0, 1.0, 0.0, 0.0, 1.0, 0.0, 1.0, 1.0, 0.0, 1.0, 0.0, 0.0, 1.0, 0.0, 1.0, 1.0, 0.0, 1.0, 0.0, 0.0, 1.0, 0.0, 1.0, 1.0, 0.0, 1.0, 0.0, 0.0, 1.0, 0.0, 1.0, 1.0, 0.0, 1.0, 0.0, 0.0, 1.0, 0.0, 1.0, 1.0, 0.0, 1.0, 0.0, 0.0, 1.0, 0.0, 1.0, 1.0, 0.0, 1.0, 0.0, 0.0, 1.0, 0.0, 1.0, 1.0, 0.0, 1.0, 0.0, 0.0, 1.0, 0.0, 1.0, 1.0, 0.0, 1.0, 0.0, 0.0, 1.0, 0.0, 1.0, 1.0, 0.0, 1.0, 0.0, 0.0, 1.0, 0.0, 1.0, 1.0, 0.0, 1.0, 0.0, 0.0, 1.0, 0.0, 1.0, 1.0, 0.0, 1.0, 0.0, 0.0, 1.0, 0.0, 1.0, 1.0, 0.0, 1.0, 0.0, 0.0, 1.0, 0.0, 1.0, 1.0, 0.0, 1.0, 0.0, 0.0, 1.0, 0.0, 1.0, 1.0, 0.0, 1.0, 0.0, 0.0, 1.0, 0.0, 1.0, 1.0, 0.0, 1.0, 0.0, 0.0, 1.0, 0.0, 1.0, 1.0, 0.0, 1.0, 0.0, 0.0, 1.0, 0.0, 1.0, 1.0, 0.0, 1.0, 0.0, 0.0, 1.0, 0.0, 1.0, 1.0, 0.0, 1.0, 0.4804, 1.001, 0.448, 0.9941, 0.4175, 0.9814, 0.39, 0.963, 0.3666, 0.9396, 0.3483, 0.912, 0.3356, 0.8814, 0.3292, 0.8489, 0.3292, 0.8157, 0.3356, 0.7832, 0.3483, 0.7526, 0.3666, 0.725, 0.39, 0.7016, 0.4175, 0.6832, 0.448, 0.6705, 0.4804, 0.664, 0.5135, 0.664, 0.5459, 0.6705, 0.5764, 0.6832, 0.6039, 0.7016, 0.6272, 0.725, 0.6456, 0.7526, 0.6582, 0.7832, 0.6647, 0.8157, 0.6647, 0.8489, 0.6582, 0.8814, 0.6456, 0.912, 0.6272, 0.9396, 0.6039, 0.963, 0.5764, 0.9814, 0.5459, 0.9941, 0.5135, 1.001, 0.0, 0.0, 1.0, 0.0, 1.0, 1.0, 0.0, 1.0, 0.0, 0.0, 1.0, 0.0, 1.0, 1.0, 0.0, 1.0, 0.5, 1.0, 0.5975, 0.9904, 0.6913, 0.9619, 0.7778, 0.9157, 0.8536, 0.8536, 0.9157, 0.7778, 0.9619, 0.6913, 0.9904, 0.5975, 1.0, 0.5, 0.9904, 0.4025, 0.9619, 0.3087, 0.9157, 0.2222, 0.8536, 0.1464, 0.7778, 0.08427, 0.6913, 0.03806, 0.5975, 0.009607, 0.5, 0.0, 0.4025, 0.009607, 0.3087, 0.03806, 0.2222, 0.08427, 0.1464, 0.1464, 0.08426, 0.2222, 0.03806, 0.3087, 0.009607, 0.4025, 0.0, 0.5, 0.009607, 0.5975, 0.03806, 0.6913, 0.08427, 0.7778, 0.1464, 0.8536, 0.2222, 0.9157, 0.3087, 0.9619, 0.4025, 0.9904])
me_plane_012.materials.append(mat_employee_file_2)
me_plane_012.materials.append(mat_employee_file_1)
me_plane_012.materials.append(mat_employee_file_3)
me_plane_012.materials.append(mat_metal)
me_plane_012.use_remesh_preserve_volume = False
me_plane_012.use_remesh_preserve_attributes = False
me_plane_012.use_mirror_vertex_groups = False
me_plane_012.update()
me_plane_016 = bpy.data.meshes.new('Plane.016')
me_plane_016.from_pydata([(-1.0, -1.0, 0.0), (1.0, -1.0, 0.0), (-1.0, 1.0, 0.0), (1.0, 1.0, 0.0), (-2.87, -3.641, 0.04219), (-0.8696, -3.641, 0.04219), (-2.87, -1.641, 0.04219), (-0.8696, -1.641, 0.04219), (-3.834, -8.452, 0.04219), (-1.854, -8.069, 0.04219), (-4.044, -6.472, 0.04219), (-2.064, -6.089, 0.04219), (-1.213, -7.98, 0.04219), (0.747, -8.52, 0.04219), (-0.9177, -6.02, 0.04219), (1.042, -6.56, 0.04219)], [], [(0, 1, 3, 2), (4, 5, 7, 6), (8, 9, 11, 10), (12, 13, 15, 14)])
_uv = me_plane_016.uv_layers.new(name='UVMap')
_uv.uv.foreach_set('vector', [0.03243, 0.9296, 0.05632, 0.05369, 0.4661, 0.08451, 0.4446, 0.9499, 0.5418, 0.9509, 0.5263, 0.08554, 0.9312, 0.04912, 0.9688, 0.9322, 0.03243, 0.9296, 0.05632, 0.05369, 0.4661, 0.08451, 0.4446, 0.9499, 0.5418, 0.9544, 0.5288, 0.08554, 0.9385, 0.05619, 0.9663, 0.9322])
me_plane_016.materials.append(mat_documents)
me_plane_016.use_remesh_preserve_volume = False
me_plane_016.use_remesh_preserve_attributes = False
me_plane_016.use_mirror_vertex_groups = False
me_plane_016.update()

# ---- objects
ob_board = bpy.data.objects.new('board', me_cube_001)
ob_bottomemission = bpy.data.objects.new('bottomEmission', me_plane_004)
ob_topemission = bpy.data.objects.new('topEmission', me_plane_009)
ob_postit_note_cluster = bpy.data.objects.new('postit_note_cluster', me_plane_001)
ob_employee_file_cluster = bpy.data.objects.new('employee_file_cluster', me_plane_012)
ob_document_cluster = bpy.data.objects.new('document_cluster', me_plane_016)

# ---- transforms, parenting, visibility, modifiers, constraints
ob_board.location = (0.0, 0.0, 0.0)
ob_board.scale = (0.03868, 3.125, 2.175)
ob_board.lineart.crease_threshold = 0.0
ob_bottomemission.location = (-3.32, 0.3161, -8.281)
ob_bottomemission.scale = (414.6, 414.6, 414.6)
ob_bottomemission.lineart.crease_threshold = 0.0
ob_topemission.location = (-3.32, 0.3161, 3.635)
ob_topemission.scale = (414.6, 414.6, 414.6)
ob_topemission.lineart.crease_threshold = 0.0
ob_postit_note_cluster.location = (0.02497, -1.771, 0.5934)
ob_postit_note_cluster.rotation_euler = (0.0, 1.571, 0.0)
ob_postit_note_cluster.scale = (0.1577, 0.1577, 0.1577)
ob_postit_note_cluster.lineart.crease_threshold = 0.0
ob_employee_file_cluster.location = (0.009481, 1.956, -0.3)
ob_employee_file_cluster.rotation_euler = (1.571, 1.462, 1.571)
ob_employee_file_cluster.scale = (0.4127, 0.6263, 0.6263)
ob_employee_file_cluster.lineart.crease_threshold = 0.0
ob_document_cluster.location = (-0.01965, 2.194, -1.074)
ob_document_cluster.rotation_euler = (0.0, 1.571, 0.0)
ob_document_cluster.scale = (0.7525, 0.5563, 0.8355)
ob_document_cluster.lineart.crease_threshold = 0.0

# ---- collection membership
col_collection_1.objects.link(ob_board)
col_collection_1.objects.link(ob_bottomemission)
col_collection_1.objects.link(ob_topemission)
col_collection_1.objects.link(ob_postit_note_cluster)
col_collection_1.objects.link(ob_employee_file_cluster)
col_collection_1.objects.link(ob_document_cluster)

# ---- scene / render settings (as saved in the file)
scene.frame_start = 1; scene.frame_end = 250; scene.frame_set(1)
scene.render.engine = 'CYCLES'
scene.render.resolution_percentage = 50
scene.render.dither_intensity = 0.0
scene.cycles.use_denoising = False
scene.cycles.samples = 128
scene.cycles.sampling_pattern = 'TABULATED_SOBOL'
scene.cycles.use_adaptive_sampling = False
scene.cycles.use_light_tree = False
scene.cycles.blur_glossy = 0.0
scene.cycles.sample_clamp_indirect = 0.0
scene.view_settings.view_transform = 'Standard'
bpy.context.view_layer.update()

# ---- added for rendering (the .blend has no active camera and no usable light): camera, sun
cam_auto = bpy.data.cameras.new('AutoCamera')
cam_auto.lens = 50.0
cam_auto.sensor_width = 36.0
cam_auto.clip_end = 19040.9
ob_auto_camera = bpy.data.objects.new('AutoCamera', cam_auto)
scene.collection.objects.link(ob_auto_camera)
ob_auto_camera.location = (1081.64, -1301.63, 865.642)
ob_auto_camera.rotation_euler = (1.09748, -7.21219e-08, 0.694738)
scene.camera = ob_auto_camera
light_auto_sun = bpy.data.lights.new('AutoSun', 'SUN')
light_auto_sun.energy = 3.0
light_auto_sun.angle = 0.0523599
ob_auto_sun = bpy.data.objects.new('AutoSun', light_auto_sun)
scene.collection.objects.link(ob_auto_sun)
ob_auto_sun.rotation_euler = (0.872665, 0.174533, 0.523599)
bpy.context.view_layer.update()
